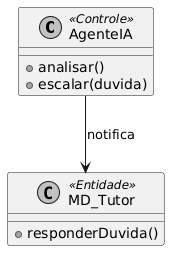

The diagram above was rendered by PlantUML. Its source (embedded in the PNG):
@startuml
skinparam monochrome true
class AgenteIA <<Controle>> {
    +analisar()
    +escalar(duvida)
}
class MD_Tutor <<Entidade>> {
    +responderDuvida()
}
AgenteIA --> MD_Tutor : notifica
@enduml